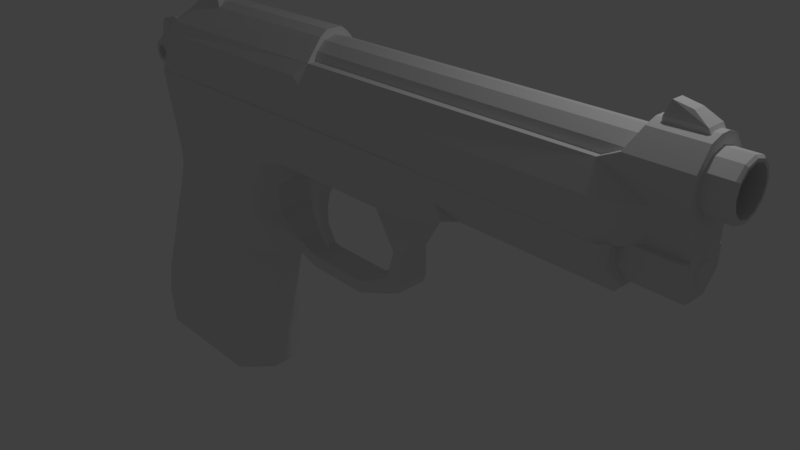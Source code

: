 # Source: Baretta_M9.blend  (saved by Blender 2.78.0; exported with 4.5.12 LTS)
import bpy
from mathutils import Matrix  # noqa: F401  (used for matrix-valued properties, if any)

bpy.ops.wm.read_factory_settings(use_empty=True)
scene = bpy.context.scene
scene.name = 'Scene'

# ---- collections
col_collection_1 = bpy.data.collections.new('Collection 1'); scene.collection.children.link(col_collection_1)

# ---- materials (node trees are filled in below, after node groups)
mat_material = bpy.data.materials.new('Material')
mat_material.alpha_threshold = 0.0
mat_material.use_transparent_shadow = False
mat_material.roughness = 0.5
mat_material.line_color = (0.0, 0.0, 0.0, 1.0)

# ---- material node trees

# ---- world
world_world = bpy.data.worlds.new('World'); scene.world = world_world
world_world.color = (0.05088, 0.05088, 0.05088)
world_world.use_sun_shadow = False
world_world.sun_shadow_jitter_overblur = 0.0
world_world.cycles.sampling_method = 'MANUAL'

# ---- cameras
cam_camera = bpy.data.cameras.new('Camera')
cam_camera.clip_end = 100.0
cam_camera.lens = 35.0
cam_camera.sensor_width = 32.0
cam_camera.sensor_height = 18.0
cam_camera.ortho_scale = 7.314
cam_camera.dof.focus_distance = 0.0
cam_camera.dof.aperture_fstop = 128.0

# ---- lights
light_lamp = bpy.data.lights.new('Lamp', 'POINT')
light_lamp.transmission_factor = 0.0
light_lamp.cutoff_distance = 30.0
light_lamp.energy = 100.0
light_lamp.shadow_buffer_clip_start = 1.001
light_lamp.shadow_soft_size = 0.1
light_lamp.shadow_maximum_resolution = 0.006
light_lamp.use_absolute_resolution = True

# ---- meshes
me_cube_004 = bpy.data.meshes.new('Cube.004')
me_cube_004.from_pydata([(-0.1289, -0.04717, -0.1969), (-0.8921, -0.1537, 1.0), (-0.1289, 0.04717, -0.1969), (-0.8921, 0.1537, 1.0), (0.06636, -0.04717, -0.09763), (1.761, -0.1562, 1.0), (0.06636, 0.04717, -0.09763), (1.761, 0.1562, 1.0), (-1.324, -0.0565, 0.02817), (-1.78, -0.0731, 0.276), (-1.84, -0.09541, 0.5173), (-1.636, -0.1287, 0.8172), (-1.636, 0.1287, 0.8172), (-1.84, 0.09541, 0.5173), (-1.78, 0.0731, 0.276), (-1.324, 0.0565, 0.02817), (0.03762, 0.1207, 0.7805), (-0.7595, 0.09397, 0.5609), (-0.9482, 0.07243, 0.3414), (-0.811, 0.05662, 0.1219), (0.03762, -0.1207, 0.7805), (-0.7595, -0.09397, 0.5609), (-0.9482, -0.07243, 0.3414), (-0.811, -0.05662, 0.1219)], [], [(11, 1, 3, 12), (12, 3, 7, 16), (16, 7, 5, 20), (20, 5, 1, 11), (2, 6, 4, 0), (7, 3, 1, 5), (4, 23, 8, 0), (23, 22, 9, 8), (22, 21, 10, 9), (21, 20, 11, 10), (6, 19, 23, 4), (19, 18, 22, 23), (18, 17, 21, 22), (17, 16, 20, 21), (2, 15, 19, 6), (15, 14, 18, 19), (14, 13, 17, 18), (13, 12, 16, 17), (0, 8, 15, 2), (8, 9, 14, 15), (9, 10, 13, 14), (10, 11, 12, 13)])
me_cube_004.use_remesh_preserve_volume = False
me_cube_004.use_remesh_preserve_attributes = False
me_cube_004.use_mirror_vertex_groups = False
me_cube_004.update()
me_cube_003 = bpy.data.meshes.new('Cube.003')
me_cube_003.from_pydata([(-1.036, -0.2219, 0.5328), (-0.9476, -0.2219, 0.8599), (-1.036, 0.2219, 0.5328), (-0.9476, 0.2219, 0.8599), (-0.6964, -0.2219, 0.5328), (-0.7849, -0.2219, 0.8599), (-0.6964, 0.2219, 0.5328), (-0.7849, 0.2219, 0.8599), (-1.036, 0.1666, 0.5328), (-1.036, -0.1666, 0.5328), (-0.9476, -0.07489, 0.8599), (-0.9476, 0.07489, 0.8599), (-0.6964, -0.1666, 0.5328), (-0.6964, 0.1666, 0.5328), (-0.7849, 0.07489, 0.8599), (-0.7849, -0.07489, 0.8599), (-0.9476, -0.07489, 0.7621), (-0.9476, 0.07489, 0.7621), (-0.7849, 0.07489, 0.7621), (-0.7849, -0.07489, 0.7621), (5.894, 0.1194, 0.7178), (5.894, -0.1194, 0.7178), (6.319, -0.1194, 0.7178), (6.319, 0.1194, 0.7178), (5.942, -0.07489, 0.8638), (5.942, 0.07489, 0.8638), (6.147, 0.07489, 0.8243), (6.147, -0.07489, 0.8243), (5.894, 0.1194, 0.6368), (5.894, -0.1194, 0.6368), (6.367, -0.1194, 0.6368), (6.367, 0.1194, 0.6368)], [], [(11, 3, 2, 8, 17), (2, 3, 7, 6), (7, 14, 18, 13, 6), (4, 5, 1, 0), (9, 12, 4, 0), (15, 10, 1, 5), (7, 3, 11, 14), (10, 15, 19, 16), (2, 6, 13, 8), (8, 13, 12, 9), (15, 5, 4, 12, 19), (12, 13, 18, 19), (18, 17, 16, 19), (14, 11, 17, 18), (8, 9, 16, 17), (9, 0, 1, 10, 16), (23, 20, 25, 26), (22, 27, 24, 21), (23, 22, 30, 31), (22, 23, 26, 27), (26, 25, 24, 27), (20, 21, 24, 25), (28, 31, 30, 29), (20, 23, 31, 28), (21, 20, 28, 29), (22, 21, 29, 30)])
me_cube_003.use_remesh_preserve_volume = False
me_cube_003.use_remesh_preserve_attributes = False
me_cube_003.use_mirror_vertex_groups = False
me_cube_003.update()
me_cube_002 = bpy.data.meshes.new('Cube.002')
me_cube_002.from_pydata([(-2.389, -1.19, 2.828), (-3.379, -1.19, 6.723), (-2.389, 1.189, 2.828), (-3.379, 1.189, 6.723), (0.3704, -1.19, 3.054), (0.4981, -1.19, 7.433), (0.3704, 1.189, 3.054), (0.4981, 1.189, 7.433), (-0.08752, -1.19, 7.381), (-0.08752, 1.189, 7.381), (-1.039, -1.19, 7.081), (-1.039, 1.189, 7.081), (-2.478, -1.19, 7.558), (-2.478, 1.189, 7.558), (-3.051, -1.19, 7.252), (-3.051, 1.189, 7.252), (-1.894, -1.19, 6.471), (-2.139, -1.19, 6.089), (-2.582, -1.19, 5.992), (-2.964, -1.19, 6.237), (-3.061, -1.19, 6.68), (-2.816, -1.19, 7.062), (-2.373, -1.19, 7.158), (-1.991, -1.19, 6.914), (-1.894, 1.201, 6.471), (-2.139, 1.201, 6.089), (-2.582, 1.201, 5.992), (-2.964, 1.201, 6.237), (-3.061, 1.201, 6.68), (-2.816, 1.201, 7.062), (-2.373, 1.201, 7.158), (-1.991, 1.201, 6.914)], [], [(0, 1, 3, 2), (6, 7, 5, 4), (3, 28, 27, 26, 25, 24, 7, 6, 2), (2, 6, 4, 0), (5, 7, 9, 8), (8, 9, 11, 10), (10, 11, 13, 12), (12, 13, 15, 14), (14, 15, 3, 1), (5, 8, 10, 12, 14, 1, 20, 21, 22, 23, 16), (18, 17, 25, 26), (17, 18, 19, 20, 1, 0, 4, 5, 16), (7, 24, 31, 30, 29, 28, 3, 15, 13, 11, 9), (23, 22, 30, 31), (21, 20, 28, 29), (19, 18, 26, 27), (17, 16, 24, 25), (16, 23, 31, 24), (22, 21, 29, 30), (20, 19, 27, 28)])
me_cube_002.use_remesh_preserve_volume = False
me_cube_002.use_remesh_preserve_attributes = False
me_cube_002.use_mirror_vertex_groups = False
me_cube_002.update()
me_cube_001 = bpy.data.meshes.new('Cube.001')
me_cube_001.from_pydata([(-4.262, -0.5325, -0.4014), (-3.99, -0.5325, 0.1882), (-4.262, 0.5358, -0.4014), (-3.99, 0.5358, 0.1882), (-0.9823, -0.5325, -0.4014), (3.054, 0.2672, 0.353), (-0.9823, 0.5358, -0.4014), (3.054, 0.3833, 0.3536), (-4.433, 0.1797, -0.4014), (-4.433, -0.1764, -0.4014), (-4.161, -0.1764, 0.1882), (-4.161, 0.1797, 0.1882), (-0.9823, -0.1764, -0.4014), (-0.9823, 0.1797, -0.4014), (-1.709, 0.2763, 0.3603), (-3.657, 0.1076, 0.7025), (-3.486, 0.1994, 0.6272), (-0.9865, 0.2148, 0.4638), (-0.9879, -0.09169, 0.5571), (-0.9865, -0.2329, 0.463), (-3.486, -0.2168, 0.6272), (-3.657, -0.1126, 0.7025), (-0.9879, 0.08376, 0.5571), (3.054, -0.3885, 0.3536), (3.199, 0.5358, -0.4014), (3.199, 0.1797, -0.4014), (3.199, -0.01921, 0.001469), (3.054, -0.2742, 0.353), (3.199, -0.5325, -0.4014), (3.199, -0.1764, -0.4014), (3.199, 0.02256, 0.001469), (-0.9835, -0.2746, 0.3533), (-3.992, -0.1666, 0.4583), (-3.992, 0.1699, 0.4583), (-3.928, 0.4638, 0.345), (-3.928, -0.4597, 0.345), (-0.9835, 0.2681, 0.3533), (3.563, 0.2673, 0.001469), (3.563, 0.253, -0.4014), (3.563, 0.1205, -0.4014), (3.563, -0.2639, 0.001469), (3.563, -0.2496, -0.4014), (3.563, -0.1171, -0.4014), (4.003, 0.2643, 0.001469), (4.003, 0.2501, -0.4014), (3.563, 0.1205, -0.6211), (4.003, -0.01926, 0.001469), (4.003, -0.2609, 0.001469), (4.003, -0.2468, -0.4014), (3.563, 0.253, -0.6211), (4.003, 0.02262, 0.001469), (-0.9823, -0.5325, 0.03604), (-0.9823, -0.4266, 0.3536), (-1.154, -0.5325, 0.1882), (-0.9823, 0.4207, 0.3536), (-0.9823, 0.5358, 0.03604), (-1.154, 0.5358, 0.1882), (3.199, 0.5358, 0.03605), (3.199, -0.5325, 0.03605), (4.003, -0.2748, 0.1688), (4.003, -0.392, 0.1688), (4.003, 0.3914, 0.1688), (4.003, 0.2677, 0.1688), (4.003, 0.3806, 0.4657), (3.287, 0.3798, 0.4657), (4.003, -0.2748, 0.4657), (4.003, -0.3872, 0.4657), (3.287, 0.2672, 0.4657), (4.003, 0.2677, 0.4657), (3.287, -0.2742, 0.4657), (3.287, -0.3875, 0.4657), (4.003, 0.1994, 0.691), (3.389, 0.199, 0.691), (4.003, -0.1391, 0.5847), (4.003, -0.2163, 0.691), (3.389, 0.122, 0.5847), (4.003, 0.1222, 0.5847), (3.389, -0.1389, 0.5847), (3.389, -0.2158, 0.691), (3.198, -0.2757, 0.1696), (-0.9835, -0.2759, 0.1697), (3.198, 0.2683, 0.1696), (-0.9835, 0.2674, 0.1697), (4.003, -0.06666, 0.7408), (3.389, 0.06137, 0.7408), (4.003, 0.0615, 0.7408), (3.389, -0.06653, 0.7408), (3.563, -0.2496, -0.6211), (3.563, -0.1171, -0.6211), (4.003, -0.2468, -0.6211), (4.003, 0.2501, -0.6211), (3.563, 0.05449, -0.8276), (3.563, 0.1134, -0.8276), (3.563, -0.1101, -0.8276), (3.563, -0.05114, -0.8276), (3.996, -0.1088, -0.8276), (3.996, 0.1121, -0.8276), (-0.9823, -0.1126, 0.7025), (-0.9823, -0.2168, 0.6272), (-0.9823, 0.1994, 0.6272), (-0.9823, 0.1076, 0.7025), (-0.9823, 0.02257, 0.001466), (-0.9823, -0.01921, 0.001466), (-1.709, -0.2804, 0.3619), (-1.708, -0.2602, 0.2303), (-1.708, 0.2475, 0.2294), (-1.701, -0.09179, 0.565), (-1.7, -0.233, 0.4709), (-1.7, 0.2147, 0.4717), (-1.701, 0.08366, 0.565), (-1.708, 0.1153, 0.06089), (-1.708, -0.117, 0.06106), (-4.161, 0.1076, 0.1882), (-3.992, 0.1076, 0.4583), (-3.992, -0.1126, 0.4583), (-4.161, -0.1126, 0.1882), (-3.568, -0.1126, 0.7025), (-3.568, 0.1076, 0.7025), (-3.568, -0.1126, 0.1882), (-3.568, 0.1076, 0.1882), (-3.568, -0.1126, 0.4583), (-3.568, 0.1076, 0.4583)], [], [(8, 11, 3, 2), (82, 101, 30, 81), (101, 102, 26, 30), (1, 53, 52, 35), (9, 12, 4, 0), (33, 113, 15), (29, 25, 39, 42), (82, 36, 14, 105), (2, 6, 13, 8), (8, 13, 12, 9), (56, 3, 34, 54), (4, 51, 53, 1, 0), (0, 1, 10, 9), (9, 10, 115, 112, 11, 8), (15, 117, 100, 99, 16), (100, 117, 116, 97), (97, 116, 21, 20, 98), (34, 33, 15, 16), (35, 52, 98, 20), (12, 13, 25, 29), (54, 34, 16, 99), (32, 35, 20, 21), (6, 55, 57, 24), (13, 6, 24, 25), (4, 12, 29, 28), (2, 3, 56, 55, 6), (31, 52, 23, 27), (51, 4, 28, 58), (11, 112, 113, 33), (25, 24, 38, 39), (38, 24, 57, 37), (27, 23, 70, 69), (28, 29, 42, 41), (40, 58, 28, 41), (50, 46, 47, 48, 44, 43), (7, 61, 37), (38, 37, 43, 44), (5, 81, 62, 68, 67), (41, 42, 88, 87), (40, 41, 48, 47), (40, 23, 58), (57, 7, 37), (51, 58, 23, 52), (54, 7, 57, 55), (23, 60, 66, 70), (50, 43, 61, 62), (47, 46, 59, 60), (61, 43, 37), (68, 63, 71, 76), (66, 65, 73, 74), (60, 59, 65, 66), (59, 79, 27, 69, 65), (61, 7, 64, 63), (62, 61, 63, 68), (7, 5, 67, 64), (65, 69, 77, 73), (64, 67, 75, 72), (63, 64, 72, 71), (69, 70, 78, 77), (70, 66, 74, 78), (67, 68, 76, 75), (102, 80, 79, 26), (75, 84, 72), (36, 82, 81, 5), (54, 36, 5, 7), (80, 31, 27, 79), (74, 83, 86, 78), (50, 62, 81, 30), (46, 26, 79, 59), (76, 71, 85), (26, 46, 50, 30), (74, 73, 83), (84, 75, 77, 86), (84, 85, 71, 72), (77, 78, 86), (85, 84, 86, 83), (76, 85, 83, 73), (75, 76, 73, 77), (47, 60, 40), (40, 60, 23), (88, 45, 91, 94), (38, 44, 90, 49), (39, 38, 49, 45), (48, 41, 87, 89), (44, 48, 89, 90), (42, 39, 45, 88), (91, 92, 96, 95, 93, 94), (87, 88, 94, 93), (49, 90, 96, 92), (90, 89, 95, 96), (89, 87, 93, 95), (45, 49, 92, 91), (18, 22, 100, 97), (19, 18, 97, 98), (53, 51, 52), (56, 54, 55), (31, 80, 104, 103), (99, 17, 36, 54), (103, 14, 108, 109, 106, 107), (111, 102, 101, 110), (22, 18, 106, 109), (104, 111, 110, 105, 14, 103), (36, 17, 108, 14), (18, 19, 107, 106), (19, 31, 103, 107), (17, 22, 109, 108), (99, 100, 22, 17), (31, 19, 98, 52), (80, 102, 111, 104), (101, 82, 105, 110), (1, 35, 32), (10, 1, 32), (34, 3, 33), (11, 33, 3), (121, 119, 118, 120), (115, 114, 120, 118), (114, 115, 10, 32), (21, 114, 32), (117, 121, 120, 116), (113, 112, 119, 121), (112, 115, 118, 119), (114, 21, 116, 120), (15, 113, 121, 117)])
me_cube_001.use_remesh_preserve_volume = False
me_cube_001.use_remesh_preserve_attributes = False
me_cube_001.use_mirror_vertex_groups = False
me_cube_001.update()
me_cube = bpy.data.meshes.new('Cube')
me_cube.from_pydata([(-1.627, 0.591, -3.306), (-1.627, -0.5907, -3.306), (-3.092, -0.4783, -3.306), (-3.092, 0.4786, -3.306), (-0.6132, 0.591, 0.4265), (-0.6132, -0.5907, 0.4265), (-2.645, -0.5907, 0.08731), (-2.645, 0.591, 0.08731), (-1.605, 0.591, -2.754), (-1.582, 0.591, -2.202), (-1.45, 0.591, -1.65), (-1.318, 0.591, -1.098), (-0.8737, 0.591, -0.3551), (-0.8627, 0.591, 0.00548), (-1.605, -0.5907, -2.754), (-1.582, -0.5907, -2.202), (-1.45, -0.5907, -1.65), (-1.318, -0.5907, -1.098), (-0.8737, -0.5907, -0.3551), (-0.8627, -0.5907, 0.00548), (-3.582, -0.5907, -2.754), (-3.452, -0.5907, -2.202), (-3.222, -0.5907, -1.65), (-3.009, -0.5907, -1.098), (-2.778, -0.5907, -0.5465), (-2.649, -0.5907, -0.1876), (-3.582, 0.591, -2.754), (-3.452, 0.591, -2.202), (-3.222, 0.591, -1.65), (-3.009, 0.591, -1.098), (-2.778, 0.591, -0.5465), (-2.649, 0.591, -0.1876), (-0.62, 0.5437, 1.176), (-0.62, -0.5434, 1.176), (-3.001, 0.5373, 1.171), (-3.001, -0.537, 1.171), (-3.745, -0.2935, -3.306), (-3.745, 0.2938, -3.306), (-2.875, -0.2935, -0.1876), (-2.872, -0.2935, 0.08731), (-2.875, 0.2938, -0.1876), (-2.872, 0.2938, 0.08731), (-3.809, -0.2935, -2.754), (-3.679, -0.2935, -2.202), (-3.449, -0.2935, -1.65), (-3.235, -0.2935, -1.098), (-3.005, -0.2935, -0.5465), (-3.809, 0.2938, -2.754), (-3.679, 0.2938, -2.202), (-3.449, 0.2938, -1.65), (-3.235, 0.2938, -1.098), (-3.005, 0.2938, -0.5465), (-3.095, -0.2935, 0.4162), (-3.095, 0.2938, 0.4162), (-1.377, 0.1489, -3.306), (-1.377, -0.1486, -3.306), (-1.272, 0.1924, -2.754), (-1.149, 0.1924, -2.202), (-0.9966, 0.1924, -1.65), (-0.8344, 0.1924, -1.098), (-0.5816, 0.4365, -0.9092), (-1.272, -0.1921, -2.754), (-1.149, -0.1921, -2.202), (-0.9966, -0.1921, -1.65), (-0.8344, -0.1921, -1.098), (-0.5816, -0.4362, -0.9092), (-3.386, 0.2098, 0.5438), (-3.418, 0.2304, 0.8466), (-3.418, -0.2301, 0.8466), (-3.386, -0.2095, 0.5438), (-3.661, 0.1434, 0.5305), (-3.659, 0.1575, 0.8091), (-3.659, -0.1572, 0.8091), (-3.661, -0.1431, 0.5305), (-3.745, 0.09467, 0.6088), (-3.744, 0.104, 0.7326), (-3.744, -0.1037, 0.7326), (-3.745, -0.09437, 0.6088), (-0.6669, 0.2896, -0.003002), (-0.2825, 0.09433, 0.3625), (-0.6669, -0.2893, -0.003002), (-0.2825, -0.09403, 0.3625), (-0.6779, 0.2896, -0.3636), (-0.6779, -0.2893, -0.3636), (-0.3858, 0.2139, -0.7193), (-0.3858, -0.2136, -0.7193), (-0.3872, 0.2243, -0.8768), (-0.3872, -0.224, -0.8768), (-0.02798, 0.2139, -0.8375), (-0.02798, -0.2136, -0.8375), (-0.02946, 0.2243, -0.995), (-0.02946, -0.224, -0.995), (0.8962, 0.2139, -0.8461), (0.8962, -0.2136, -0.8461), (0.8948, 0.2243, -1.004), (0.8948, -0.224, -1.004), (1.397, 0.2139, -0.5944), (1.397, -0.2136, -0.5944), (1.396, 0.2243, -0.8059), (1.396, -0.224, -0.8059), (1.65, 0.2139, -0.5961), (1.65, -0.2136, -0.5961), (1.6, 0.2158, -0.7202), (1.6, -0.2155, -0.7202), (1.52, 0.2139, -0.1828), (1.52, -0.2136, -0.1828), (1.647, 0.2139, -0.1845), (1.647, -0.2136, -0.1845), (1.173, 0.2139, 0.3695), (1.173, -0.2136, 0.3695), (1.976, 0.2139, 0.3823), (1.976, -0.2136, 0.3823), (-0.2851, 0.4588, 0.478), (-0.2851, -0.4585, 0.478), (1.892, 0.4588, 0.478), (1.892, -0.4585, 0.478), (-0.2507, 0.5413, 0.9074), (1.893, -0.541, 0.9074), (-0.2295, 0.5433, 1.174), (-0.2295, -0.543, 1.174), (1.895, -0.543, 1.174), (1.895, 0.5433, 1.174), (1.169, -0.4585, 0.478), (1.169, 0.4588, 0.478), (1.225, -0.543, 1.174), (1.225, 0.5433, 1.174), (-0.2507, -0.541, 0.9074), (1.893, 0.5413, 0.9074), (1.204, 0.5413, 0.9074), (1.204, -0.541, 0.9074), (4.598, 0.327, 0.9519), (4.598, -0.3267, 0.9519), (2.513, 0.1586, 0.5677), (2.513, -0.1583, 0.5677), (2.514, 0.4588, 0.6836), (2.514, -0.4585, 0.6836), (2.516, -0.541, 0.9112), (2.516, 0.5413, 0.9112), (2.517, -0.5347, 1.177), (2.517, 0.535, 1.177), (4.599, 0.3242, 1.19), (4.599, -0.3239, 1.19), (4.592, 0.1307, 0.708), (4.592, -0.1305, 0.708), (-0.0003006, 0.1247, 1.012), (-0.3065, 0.2531, 1.882), (5.563, 0.2531, 1.882), (-0.3065, 0.2191, 1.755), (5.563, 0.2191, 1.755), (-0.3065, 0.1263, 1.662), (5.563, 0.1263, 1.662), (-0.3065, -0.0005336, 1.628), (5.563, -0.0005336, 1.628), (-0.3065, -0.1273, 1.662), (5.563, -0.1273, 1.662), (-0.3065, -0.2202, 1.755), (5.563, -0.2202, 1.755), (-0.3065, -0.2542, 1.882), (5.563, -0.2542, 1.882), (-0.3065, -0.2202, 2.009), (5.563, -0.2202, 2.009), (-0.3065, -0.1273, 2.101), (5.563, -0.1273, 2.101), (-0.3065, -0.0005337, 2.135), (5.563, -0.0005337, 2.135), (-0.3065, 0.1263, 2.101), (5.563, 0.1263, 2.101), (-0.3065, 0.2191, 2.009), (5.563, 0.2191, 2.009), (-0.0003006, 0.108, 0.9493), (-0.0003006, 0.0621, 0.9035), (-0.0003006, -0.0005336, 0.8867), (-0.0003006, -0.06317, 0.9035), (-0.0003002, -0.109, 0.9493), (-0.0003006, -0.1258, 1.012), (-0.0003006, -0.109, 1.075), (-0.0003002, -0.06317, 1.12), (-0.0003002, -0.0005336, 1.137), (-0.0003002, 0.0621, 1.12), (-0.0003006, 0.108, 1.075), (5.265, 0.2485, 0.9729), (5.265, -0.2483, 0.9729), (5.26, 0.0933, 0.7799), (5.26, -0.09303, 0.7799), (5.264, 0.247, 1.184), (5.264, -0.2467, 1.184), (4.599, 0.2481, 1.19), (4.599, -0.2478, 1.19), (4.592, 0.2485, 0.9729), (4.592, -0.2483, 0.9729), (4.587, 0.0933, 0.7799), (4.587, -0.09303, 0.7799), (5.288, 0.1042, 1.012), (5.265, 0.1247, 1.012), (5.288, 0.09014, 0.9596), (5.265, 0.108, 0.9493), (5.288, 0.05182, 0.9213), (5.265, 0.0621, 0.9035), (5.288, -0.0005336, 0.9073), (5.265, -0.0005336, 0.8867), (5.288, -0.05288, 0.9213), (5.265, -0.06317, 0.9035), (5.288, -0.09121, 0.9596), (5.265, -0.109, 0.9493), (5.288, -0.1052, 1.012), (5.265, -0.1258, 1.012), (5.288, -0.09121, 1.064), (5.265, -0.109, 1.075), (5.288, -0.05288, 1.103), (5.265, -0.06317, 1.12), (5.288, -0.0005336, 1.117), (5.265, -0.0005336, 1.137), (5.288, 0.05182, 1.103), (5.265, 0.0621, 1.12), (5.288, 0.09014, 1.064), (5.265, 0.108, 1.075), (5.265, 0.2844, 1.184), (5.225, 0.3242, 1.184), (5.225, -0.3239, 1.184), (5.265, -0.2841, 1.184), (5.265, 0.287, 0.9596), (5.225, 0.327, 0.9461), (5.225, -0.3267, 0.9461), (5.265, -0.2867, 0.9596), (5.219, 0.1307, 0.7022), (5.259, 0.1117, 0.7416), (5.259, -0.1114, 0.7416), (5.219, -0.1305, 0.7022), (4.599, 0.4524, 1.19), (4.524, 0.535, 1.189), (4.598, 0.4584, 0.9346), (4.523, 0.5413, 0.9232), (4.523, -0.541, 0.9232), (4.598, -0.4581, 0.9346), (4.524, -0.5347, 1.189), (4.599, -0.4521, 1.19), (4.516, 0.1586, 0.5522), (4.592, 0.1447, 0.6297), (4.592, -0.1444, 0.6297), (4.516, -0.1583, 0.5522), (5.563, 0.2481, 1.738), (5.537, 0.2713, 1.725), (5.537, 0.3133, 1.882), (5.563, 0.2865, 1.882), (5.563, 0.143, 1.633), (5.537, 0.1564, 1.61), (5.563, -0.0005336, 1.595), (5.537, -0.0005336, 1.568), (5.563, -0.1441, 1.633), (5.537, -0.1575, 1.61), (5.563, -0.2491, 1.738), (5.537, -0.2724, 1.725), (5.563, -0.2876, 1.882), (5.537, -0.3144, 1.882), (5.563, -0.2491, 2.025), (5.537, -0.2724, 2.039), (5.563, -0.1441, 2.13), (5.537, -0.1575, 2.154), (5.563, -0.0005337, 2.169), (5.537, -0.0005337, 2.196), (5.563, 0.143, 2.13), (5.537, 0.1564, 2.154), (5.563, 0.2481, 2.025), (5.537, 0.2713, 2.039), (-0.3057, 0.3133, 1.882), (-0.3057, 0.2713, 1.725), (-0.3057, 0.1564, 1.61), (-0.3057, -0.0005336, 1.568), (-0.3057, -0.1575, 1.61), (-0.3057, -0.2724, 1.725), (-0.3057, -0.3144, 1.882), (-0.3057, -0.2724, 2.039), (-0.3057, -0.1575, 2.154), (-0.3057, -0.0005337, 2.196), (-0.3057, 0.1564, 2.154), (-0.3057, 0.2713, 2.039), (-1.677, 0.4786, -3.306), (-3.518, 0.591, -3.306), (-1.677, -0.4783, -3.306), (-3.518, -0.5907, -3.306), (-1.265, 0.1924, -3.306), (-1.265, -0.1921, -3.306), (-1.084, 0.4786, 1.165), (-1.084, -0.4783, 1.165), (-2.499, 0.4786, 1.165), (-2.499, -0.4783, 1.165), (-0.7841, 0.1489, 1.165), (-0.7841, -0.1486, 1.165), (3.024, 0.2481, 1.175), (3.024, -0.2478, 1.175), (3.017, 0.2485, 0.9575), (3.017, -0.2483, 0.9575), (3.012, 0.0933, 0.7645), (3.012, -0.09303, 0.7645), (-3.172, 0.0001526, 1.171), (-3.534, 0.0001527, 0.8466), (-3.172, 0.1783, 1.171), (-3.534, 0.07562, 0.8466), (-3.172, -0.178, 1.171), (-3.534, -0.07532, 0.8466)], [], [(276, 54, 286, 282), (26, 277, 37, 47), (13, 4, 79, 78), (19, 5, 6, 25), (7, 31, 40, 41), (8, 0, 277, 26), (4, 13, 31, 7), (13, 12, 30, 31), (12, 11, 29, 30), (11, 10, 28, 29), (10, 9, 27, 28), (9, 8, 26, 27), (24, 25, 38, 46), (25, 6, 39, 38), (23, 24, 46, 45), (31, 30, 51, 40), (277, 279, 36, 37), (1, 14, 20, 279), (14, 15, 21, 20), (15, 16, 22, 21), (16, 17, 23, 22), (17, 18, 24, 23), (18, 19, 25, 24), (16, 15, 62, 63), (8, 9, 57, 56), (60, 59, 11), (15, 14, 61, 62), (0, 8, 56, 280), (5, 19, 80, 81), (6, 35, 52, 39), (4, 7, 34, 32), (34, 7, 41, 53), (38, 39, 41, 40), (36, 42, 47, 37), (42, 43, 48, 47), (43, 44, 49, 48), (44, 45, 50, 49), (45, 46, 51, 50), (46, 38, 40, 51), (27, 26, 47, 48), (279, 20, 42, 36), (28, 27, 48, 49), (20, 21, 43, 42), (29, 28, 49, 50), (53, 52, 69, 66), (21, 22, 44, 43), (30, 29, 50, 51), (41, 39, 52, 53), (22, 23, 45, 44), (280, 56, 61, 281), (56, 57, 62, 61), (57, 58, 63, 62), (58, 59, 64, 63), (59, 60, 65, 64), (55, 278, 283, 287), (18, 65, 85, 83), (9, 10, 58, 57), (17, 16, 63, 64), (14, 1, 281, 61), (10, 11, 59, 58), (11, 12, 60), (66, 69, 73, 70), (34, 53, 66, 67), (52, 35, 68, 69), (71, 70, 74, 75), (67, 66, 70, 71), (69, 68, 72, 73), (68, 299, 295, 297, 67, 71, 72), (76, 75, 74, 77), (73, 72, 76, 77), (72, 71, 75, 76), (70, 73, 77, 74), (78, 79, 81, 80), (82, 78, 80, 83), (82, 83, 85, 84), (65, 85, 84, 60), (19, 18, 83, 80), (60, 12, 82, 84), (12, 13, 78, 82), (60, 86, 87, 65), (85, 65, 87), (86, 84, 88, 90), (60, 84, 86), (90, 88, 92, 94), (84, 85, 89, 88), (87, 86, 90, 91), (85, 87, 91, 89), (93, 95, 99, 97), (91, 90, 94, 95), (89, 91, 95, 93), (88, 89, 93, 92), (97, 99, 103, 101), (92, 93, 97, 96), (94, 92, 96, 98), (95, 94, 98, 99), (100, 101, 103, 102), (97, 101, 107, 105), (98, 96, 100, 102), (99, 98, 102, 103), (105, 107, 111, 109), (96, 97, 105, 104), (100, 96, 104, 106), (101, 100, 106, 107), (108, 109, 111, 110), (104, 105, 109, 108), (106, 104, 108, 110), (107, 106, 110, 111), (109, 81, 79, 108), (129, 117, 120, 124), (5, 113, 126, 119, 33), (32, 33, 119, 118), (125, 124, 120, 121), (128, 116, 118, 125), (113, 122, 129, 126), (140, 130, 230, 228), (127, 128, 125, 121), (118, 119, 124, 125), (126, 129, 124, 119), (113, 81, 109, 122), (111, 115, 122, 109), (108, 123, 114, 110), (79, 112, 123, 108), (115, 111, 133, 135), (114, 123, 128, 127), (114, 127, 137, 134), (123, 112, 116, 128), (122, 115, 117, 129), (138, 289, 288, 139), (136, 133, 239, 232), (130, 142, 237, 230), (111, 110, 132, 133), (110, 114, 134, 132), (132, 134, 137), (117, 115, 135, 136), (143, 131, 233, 238), (120, 117, 136, 138), (127, 121, 139, 137), (121, 120, 138, 139), (142, 143, 238, 237), (133, 136, 135), (18, 17, 65), (65, 17, 64), (81, 113, 5), (4, 32, 118, 116, 112), (4, 112, 79), (169, 195, 197, 170), (265, 241, 245, 266), (178, 213, 215, 179), (148, 150, 244, 240), (177, 211, 213, 178), (150, 152, 246, 244), (176, 209, 211, 177), (152, 154, 248, 246), (175, 207, 209, 176), (154, 156, 250, 248), (174, 205, 207, 175), (156, 158, 252, 250), (173, 203, 205, 174), (158, 160, 254, 252), (172, 201, 203, 173), (160, 162, 256, 254), (144, 169, 170, 171, 172, 173, 174, 175, 176, 177, 178, 179), (171, 199, 201, 172), (162, 164, 258, 256), (144, 193, 195, 169), (170, 197, 199, 171), (164, 166, 260, 258), (168, 166, 165, 167), (194, 192, 214, 212, 210, 208, 206, 204, 202, 200, 198, 196), (166, 168, 262, 260), (168, 146, 243, 262), (143, 142, 224, 227), (132, 137, 231, 236), (133, 132, 236, 239), (138, 136, 232, 234), (131, 141, 235, 233), (182, 180, 188, 190), (182, 183, 226, 225), (216, 217, 140, 186, 184), (180, 182, 225, 220), (141, 218, 219, 185, 187), (181, 185, 219, 223), (141, 131, 222, 218), (183, 181, 223, 226), (131, 143, 227, 222), (189, 191, 293, 291), (185, 181, 189, 187), (181, 183, 191, 189), (183, 182, 190, 191), (180, 184, 186, 188), (142, 130, 221, 224), (184, 180, 220, 216), (209, 207, 206, 208), (201, 199, 198, 200), (207, 205, 204, 206), (199, 197, 196, 198), (205, 203, 202, 204), (197, 195, 194, 196), (203, 201, 200, 202), (195, 193, 192, 194), (211, 209, 208, 210), (213, 211, 210, 212), (215, 213, 212, 214), (193, 215, 214, 192), (179, 215, 193, 144), (264, 242, 241, 265), (275, 263, 242, 264), (267, 247, 249, 268), (268, 249, 251, 269), (269, 251, 253, 270), (270, 253, 255, 271), (271, 255, 257, 272), (272, 257, 259, 273), (273, 259, 261, 274), (274, 261, 263, 275), (266, 245, 247, 267), (148, 146, 145, 147), (162, 160, 159, 161), (156, 154, 153, 155), (146, 168, 167, 145), (150, 148, 147, 149), (164, 162, 161, 163), (158, 156, 155, 157), (152, 150, 149, 151), (166, 164, 163, 165), (160, 158, 157, 159), (154, 152, 151, 153), (216, 220, 221, 217), (223, 219, 218, 222), (225, 226, 227, 224), (220, 225, 224, 221), (222, 227, 226, 223), (130, 140, 217, 221), (228, 230, 231, 229), (233, 235, 234, 232), (237, 238, 239, 236), (230, 237, 236, 231), (232, 239, 238, 233), (137, 139, 229, 231), (241, 242, 243, 240), (245, 241, 240, 244), (247, 245, 244, 246), (249, 247, 246, 248), (251, 249, 248, 250), (253, 251, 250, 252), (255, 253, 252, 254), (257, 255, 254, 256), (259, 257, 256, 258), (261, 259, 258, 260), (263, 261, 260, 262), (242, 263, 262, 243), (146, 148, 240, 243), (147, 145, 264, 265), (149, 147, 265, 266), (151, 149, 266, 267), (153, 151, 267, 268), (155, 153, 268, 269), (157, 155, 269, 270), (159, 157, 270, 271), (161, 159, 271, 272), (163, 161, 272, 273), (165, 163, 273, 274), (167, 165, 274, 275), (145, 167, 275, 264), (276, 3, 277, 0), (2, 278, 1, 279), (3, 2, 279, 277), (54, 276, 0, 280), (55, 54, 280, 281), (278, 55, 281, 1), (278, 2, 285, 283), (54, 55, 287, 286), (2, 3, 284, 285), (3, 276, 282, 284), (35, 33, 283, 285), (283, 33, 287), (33, 32, 286, 287), (286, 32, 282), (34, 284, 282, 32), (34, 296, 294, 298, 35, 285, 284), (290, 288, 289, 291, 293, 292), (191, 190, 292, 293), (188, 186, 288, 290), (190, 188, 290, 292), (187, 189, 291, 289), (289, 138, 234, 235, 141, 187), (140, 228, 229, 139, 288, 186), (35, 298, 299, 68), (296, 34, 67, 297), (298, 294, 295, 299), (294, 296, 297, 295), (6, 5, 33, 35)])
me_cube.materials.append(mat_material)
me_cube.use_remesh_preserve_volume = False
me_cube.use_remesh_preserve_attributes = False
me_cube.use_mirror_vertex_groups = False
me_cube.update()

# ---- objects
ob_cube_004 = bpy.data.objects.new('Cube.004', me_cube_004)
ob_cube_003 = bpy.data.objects.new('Cube.003', me_cube_003)
ob_cube_002 = bpy.data.objects.new('Cube.002', me_cube_002)
ob_cube_001 = bpy.data.objects.new('Cube.001', me_cube_001)
ob_cube = bpy.data.objects.new('Cube', me_cube)
ob_lamp = bpy.data.objects.new('Lamp', light_lamp)
ob_camera = bpy.data.objects.new('Camera', cam_camera)

# ---- transforms, parenting, visibility, modifiers, constraints
ob_cube_004.location = (-0.7576, 0.0, -0.02164)
ob_cube_004.scale = (0.1625, 1.0, 1.0)
ob_cube_004.lineart.crease_threshold = 0.0
ob_cube_003.location = (-1.981, 0.0, 2.179)
ob_cube_003.lineart.crease_threshold = 0.0
ob_cube_002.location = (-3.336, -5.551e-17, 1.464)
ob_cube_002.rotation_euler = (-1.26e-07, -0.9889, 2.246e-07)
ob_cube_002.scale = (0.1846, 0.09044, 0.1846)
ob_cube_002.lineart.crease_threshold = 0.0
ob_cube_001.location = (0.4309, 0.001313, 2.121)
ob_cube_001.lineart.crease_threshold = 0.0
ob_cube.location = (-0.8303, -0.001313, 0.5496)
ob_cube.lock_rotations_4d = False
ob_cube.empty_display_type = 'ARROWS'
ob_cube.lineart.crease_threshold = 0.0
ob_lamp.location = (4.076, 1.005, 5.904)
ob_lamp.rotation_euler = (0.6503, 0.05522, 1.866)
ob_lamp.lock_rotations_4d = False
ob_lamp.empty_display_type = 'ARROWS'
ob_lamp.color = (0.0, 0.0, 0.0, 0.0)
ob_lamp.lineart.crease_threshold = 0.0
ob_camera.location = (7.481, -6.508, 5.344)
ob_camera.rotation_euler = (1.109, 0.0, 0.8149)
ob_camera.lock_rotations_4d = False
ob_camera.empty_display_type = 'ARROWS'
ob_camera.color = (0.0, 0.0, 0.0, 0.0)
ob_camera.display_type = 'WIRE'
ob_camera.lineart.crease_threshold = 0.0

# ---- collection membership
col_collection_1.objects.link(ob_cube_004)
col_collection_1.objects.link(ob_cube_003)
col_collection_1.objects.link(ob_cube_002)
col_collection_1.objects.link(ob_cube_001)
col_collection_1.objects.link(ob_cube)
col_collection_1.objects.link(ob_lamp)
col_collection_1.objects.link(ob_camera)

# ---- scene / render settings (as saved in the file)
scene.camera = ob_camera
scene.frame_start = 1; scene.frame_end = 250; scene.frame_set(0)
scene.render.engine = 'BLENDER_EEVEE_NEXT'
scene.render.resolution_percentage = 50
scene.render.dither_intensity = 0.0
scene.cycles.use_denoising = False
scene.cycles.samples = 128
scene.cycles.sampling_pattern = 'TABULATED_SOBOL'
scene.cycles.light_sampling_threshold = 0.0
scene.cycles.use_adaptive_sampling = False
scene.cycles.use_light_tree = False
scene.cycles.blur_glossy = 0.0
scene.cycles.sample_clamp_indirect = 0.0
scene.view_settings.view_transform = 'Standard'
bpy.context.view_layer.update()
